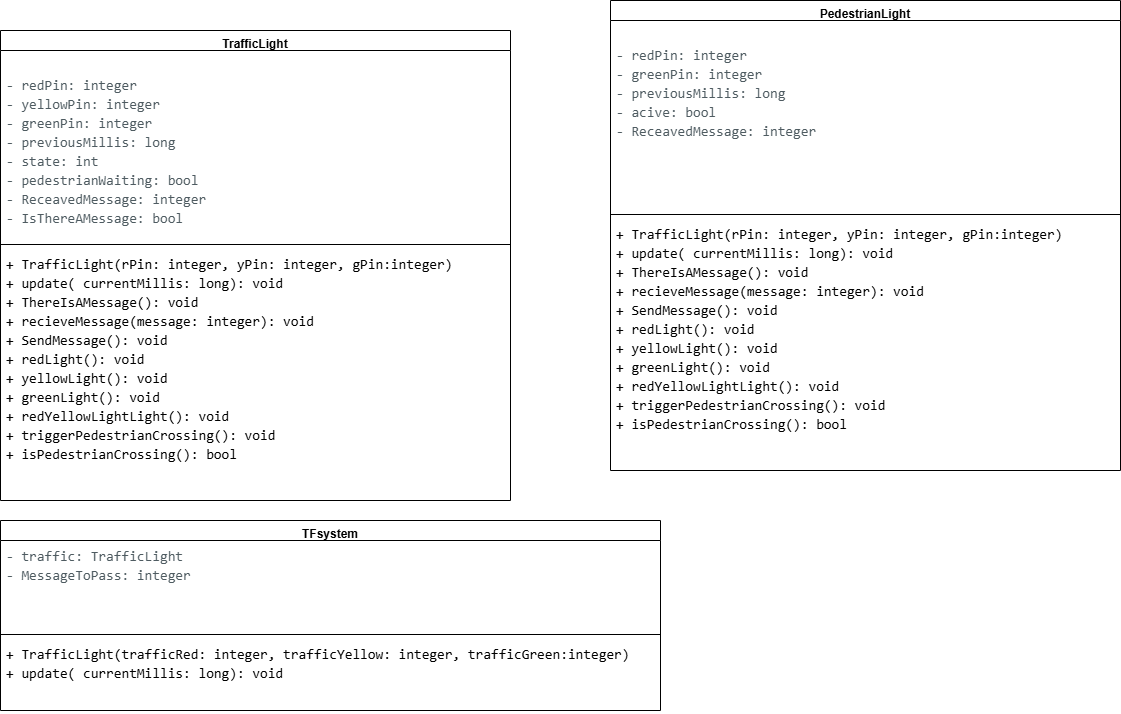

The diagram above was exported from draw.io. Its source (the exported page's mxGraphModel, read from the mxfile embedded in the PNG):
<mxGraphModel dx="1289" dy="666" grid="1" gridSize="10" guides="1" tooltips="1" connect="1" arrows="1" fold="1" page="1" pageScale="1" pageWidth="827" pageHeight="1169" math="0" shadow="0">
  <root>
    <mxCell id="0" />
    <mxCell id="1" parent="0" />
    <mxCell id="pwzvtAEdmcbHZH5YyBoQ-9" value="TrafficLight" style="swimlane;fontStyle=1;align=center;verticalAlign=top;childLayout=stackLayout;horizontal=1;startSize=20;horizontalStack=0;resizeParent=1;resizeParentMax=0;resizeLast=0;collapsible=1;marginBottom=0;whiteSpace=wrap;html=1;" vertex="1" parent="1">
      <mxGeometry x="30" y="80" width="510" height="470" as="geometry" />
    </mxCell>
    <mxCell id="pwzvtAEdmcbHZH5YyBoQ-10" value="&lt;div style=&quot;color: rgb(78, 91, 97); background-color: rgb(255, 255, 255); font-family: Consolas, &amp;quot;Courier New&amp;quot;, monospace; font-size: 14px; line-height: 19px; white-space: pre;&quot;&gt;&lt;div&gt;&lt;span style=&quot;color: #00979d;&quot;&gt;    &lt;/span&gt; &lt;/div&gt;&lt;div&gt;- redPin: integer&lt;/div&gt;&lt;div&gt;- yellowPin: integer&lt;/div&gt;&lt;div&gt;- greenPin: integer &amp;nbsp; &amp;nbsp; &amp;nbsp; &amp;nbsp; &lt;/div&gt;&lt;div&gt;- previousMillis: long &amp;nbsp; &amp;nbsp; &amp;nbsp; &amp;nbsp; &amp;nbsp; &amp;nbsp; &lt;/div&gt;&lt;div&gt;- state: int &amp;nbsp; &amp;nbsp; &amp;nbsp; &amp;nbsp; &amp;nbsp; &amp;nbsp; &amp;nbsp; &amp;nbsp; &amp;nbsp; &amp;nbsp; &amp;nbsp; &amp;nbsp; &amp;nbsp; &amp;nbsp; &amp;nbsp; &lt;/div&gt;&lt;div&gt;- pedestrianWaiting: bool &amp;nbsp; &amp;nbsp; &amp;nbsp; &amp;nbsp; &amp;nbsp; &amp;nbsp; &amp;nbsp; &amp;nbsp; &amp;nbsp;&lt;/div&gt;&lt;div&gt;- ReceavedMessage: integer &amp;nbsp; &amp;nbsp; &amp;nbsp; &amp;nbsp; &amp;nbsp; &amp;nbsp; &amp;nbsp; &amp;nbsp; &amp;nbsp;&lt;/div&gt;&lt;div&gt;- IsThereAMessage: bool&lt;/div&gt;&lt;/div&gt;" style="text;strokeColor=none;fillColor=none;align=left;verticalAlign=top;spacingLeft=4;spacingRight=4;overflow=hidden;rotatable=0;points=[[0,0.5],[1,0.5]];portConstraint=eastwest;whiteSpace=wrap;html=1;" vertex="1" parent="pwzvtAEdmcbHZH5YyBoQ-9">
      <mxGeometry y="20" width="510" height="190" as="geometry" />
    </mxCell>
    <mxCell id="pwzvtAEdmcbHZH5YyBoQ-11" value="" style="line;strokeWidth=1;fillColor=none;align=left;verticalAlign=middle;spacingTop=-1;spacingLeft=3;spacingRight=3;rotatable=0;labelPosition=right;points=[];portConstraint=eastwest;strokeColor=inherit;" vertex="1" parent="pwzvtAEdmcbHZH5YyBoQ-9">
      <mxGeometry y="210" width="510" height="8" as="geometry" />
    </mxCell>
    <mxCell id="pwzvtAEdmcbHZH5YyBoQ-12" value="&lt;div style=&quot;background-color: rgb(255, 255, 255); font-family: Consolas, &amp;quot;Courier New&amp;quot;, monospace; font-size: 14px; line-height: 19px; white-space: pre;&quot;&gt;+ TrafficLight(rPin: integer, yPin: integer, gPin:integer) &lt;/div&gt;&lt;div style=&quot;background-color: rgb(255, 255, 255); font-family: Consolas, &amp;quot;Courier New&amp;quot;, monospace; font-size: 14px; line-height: 19px; white-space: pre;&quot;&gt;+ update( currentMillis: long): void&lt;/div&gt;&lt;div style=&quot;background-color: rgb(255, 255, 255); font-family: Consolas, &amp;quot;Courier New&amp;quot;, monospace; font-size: 14px; line-height: 19px; white-space: pre;&quot;&gt;+ ThereIsAMessage(): void&lt;/div&gt;&lt;div style=&quot;background-color: rgb(255, 255, 255); font-family: Consolas, &amp;quot;Courier New&amp;quot;, monospace; font-size: 14px; line-height: 19px; white-space: pre;&quot;&gt;+ recieveMessage(message: integer): void&lt;/div&gt;&lt;div style=&quot;background-color: rgb(255, 255, 255); font-family: Consolas, &amp;quot;Courier New&amp;quot;, monospace; font-size: 14px; line-height: 19px; white-space: pre;&quot;&gt;+ SendMessage(): void&lt;/div&gt;&lt;div style=&quot;background-color: rgb(255, 255, 255); font-family: Consolas, &amp;quot;Courier New&amp;quot;, monospace; font-size: 14px; line-height: 19px; white-space: pre;&quot;&gt;+ redLight(): void&lt;/div&gt;&lt;div style=&quot;background-color: rgb(255, 255, 255); font-family: Consolas, &amp;quot;Courier New&amp;quot;, monospace; font-size: 14px; line-height: 19px; white-space: pre;&quot;&gt;+ yellowLight(): void&lt;/div&gt;&lt;div style=&quot;background-color: rgb(255, 255, 255); font-family: Consolas, &amp;quot;Courier New&amp;quot;, monospace; font-size: 14px; line-height: 19px; white-space: pre;&quot;&gt;+ greenLight(): void&lt;/div&gt;&lt;div style=&quot;background-color: rgb(255, 255, 255); font-family: Consolas, &amp;quot;Courier New&amp;quot;, monospace; font-size: 14px; line-height: 19px; white-space: pre;&quot;&gt;+ redYellowLightLight(): void&lt;/div&gt;&lt;div style=&quot;background-color: rgb(255, 255, 255); font-family: Consolas, &amp;quot;Courier New&amp;quot;, monospace; font-size: 14px; line-height: 19px; white-space: pre;&quot;&gt;+ triggerPedestrianCrossing(): void&lt;/div&gt;&lt;div style=&quot;background-color: rgb(255, 255, 255); font-family: Consolas, &amp;quot;Courier New&amp;quot;, monospace; font-size: 14px; line-height: 19px; white-space: pre;&quot;&gt;+ isPedestrianCrossing(): bool&lt;/div&gt;" style="text;strokeColor=none;fillColor=none;align=left;verticalAlign=top;spacingLeft=4;spacingRight=4;overflow=hidden;rotatable=0;points=[[0,0.5],[1,0.5]];portConstraint=eastwest;whiteSpace=wrap;html=1;" vertex="1" parent="pwzvtAEdmcbHZH5YyBoQ-9">
      <mxGeometry y="218" width="510" height="252" as="geometry" />
    </mxCell>
    <mxCell id="pwzvtAEdmcbHZH5YyBoQ-17" value="TFsystem" style="swimlane;fontStyle=1;align=center;verticalAlign=top;childLayout=stackLayout;horizontal=1;startSize=20;horizontalStack=0;resizeParent=1;resizeParentMax=0;resizeLast=0;collapsible=1;marginBottom=0;whiteSpace=wrap;html=1;" vertex="1" parent="1">
      <mxGeometry x="30" y="570" width="660" height="190" as="geometry" />
    </mxCell>
    <mxCell id="pwzvtAEdmcbHZH5YyBoQ-18" value="&lt;div style=&quot;color: rgb(78, 91, 97); background-color: rgb(255, 255, 255); font-family: Consolas, &amp;quot;Courier New&amp;quot;, monospace; font-size: 14px; line-height: 19px; white-space: pre;&quot;&gt;- traffic: TrafficLight&lt;/div&gt;&lt;div style=&quot;color: rgb(78, 91, 97); background-color: rgb(255, 255, 255); font-family: Consolas, &amp;quot;Courier New&amp;quot;, monospace; font-size: 14px; line-height: 19px; white-space: pre;&quot;&gt;- MessageToPass: integer&lt;/div&gt;" style="text;strokeColor=none;fillColor=none;align=left;verticalAlign=top;spacingLeft=4;spacingRight=4;overflow=hidden;rotatable=0;points=[[0,0.5],[1,0.5]];portConstraint=eastwest;whiteSpace=wrap;html=1;" vertex="1" parent="pwzvtAEdmcbHZH5YyBoQ-17">
      <mxGeometry y="20" width="660" height="90" as="geometry" />
    </mxCell>
    <mxCell id="pwzvtAEdmcbHZH5YyBoQ-19" value="" style="line;strokeWidth=1;fillColor=none;align=left;verticalAlign=middle;spacingTop=-1;spacingLeft=3;spacingRight=3;rotatable=0;labelPosition=right;points=[];portConstraint=eastwest;strokeColor=inherit;" vertex="1" parent="pwzvtAEdmcbHZH5YyBoQ-17">
      <mxGeometry y="110" width="660" height="8" as="geometry" />
    </mxCell>
    <mxCell id="pwzvtAEdmcbHZH5YyBoQ-20" value="&lt;div style=&quot;background-color: rgb(255, 255, 255); font-family: Consolas, &amp;quot;Courier New&amp;quot;, monospace; font-size: 14px; line-height: 19px; white-space: pre;&quot;&gt;+ TrafficLight(trafficRed: integer, trafficYellow: integer, trafficGreen:integer) &lt;/div&gt;&lt;div style=&quot;background-color: rgb(255, 255, 255); font-family: Consolas, &amp;quot;Courier New&amp;quot;, monospace; font-size: 14px; line-height: 19px; white-space: pre;&quot;&gt;+ update( currentMillis: long): void&lt;/div&gt;&lt;div style=&quot;background-color: rgb(255, 255, 255); font-family: Consolas, &amp;quot;Courier New&amp;quot;, monospace; font-size: 14px; line-height: 19px; white-space: pre;&quot;&gt;&lt;br&gt;&lt;/div&gt;" style="text;strokeColor=none;fillColor=none;align=left;verticalAlign=top;spacingLeft=4;spacingRight=4;overflow=hidden;rotatable=0;points=[[0,0.5],[1,0.5]];portConstraint=eastwest;whiteSpace=wrap;html=1;" vertex="1" parent="pwzvtAEdmcbHZH5YyBoQ-17">
      <mxGeometry y="118" width="660" height="72" as="geometry" />
    </mxCell>
    <mxCell id="pwzvtAEdmcbHZH5YyBoQ-27" value="PedestrianLight" style="swimlane;fontStyle=1;align=center;verticalAlign=top;childLayout=stackLayout;horizontal=1;startSize=20;horizontalStack=0;resizeParent=1;resizeParentMax=0;resizeLast=0;collapsible=1;marginBottom=0;whiteSpace=wrap;html=1;" vertex="1" parent="1">
      <mxGeometry x="640" y="50" width="510" height="470" as="geometry" />
    </mxCell>
    <mxCell id="pwzvtAEdmcbHZH5YyBoQ-28" value="&lt;div style=&quot;color: rgb(78, 91, 97); background-color: rgb(255, 255, 255); font-family: Consolas, &amp;quot;Courier New&amp;quot;, monospace; font-size: 14px; line-height: 19px; white-space: pre;&quot;&gt;&lt;div&gt;&lt;span style=&quot;color: #00979d;&quot;&gt;    &lt;/span&gt; &lt;/div&gt;&lt;div&gt;- redPin: integer&lt;/div&gt;&lt;div&gt;- greenPin: integer &amp;nbsp; &amp;nbsp; &amp;nbsp; &amp;nbsp; &lt;/div&gt;&lt;div&gt;- previousMillis: long &amp;nbsp; &amp;nbsp; &amp;nbsp; &amp;nbsp; &amp;nbsp; &amp;nbsp; &amp;nbsp; &amp;nbsp; &amp;nbsp; &amp;nbsp; &amp;nbsp; &amp;nbsp; &amp;nbsp; &amp;nbsp; &amp;nbsp; &amp;nbsp; &amp;nbsp; &amp;nbsp; &lt;/div&gt;&lt;div&gt;- acive: bool&amp;nbsp; &amp;nbsp; &amp;nbsp; &amp;nbsp; &amp;nbsp; &amp;nbsp; &amp;nbsp; &amp;nbsp; &amp;nbsp;&lt;/div&gt;&lt;div&gt;- ReceavedMessage: integer &amp;nbsp; &amp;nbsp; &amp;nbsp; &amp;nbsp; &amp;nbsp; &amp;nbsp; &amp;nbsp; &amp;nbsp; &amp;nbsp;&lt;/div&gt;&lt;div&gt;&lt;br&gt;&lt;/div&gt;&lt;/div&gt;" style="text;strokeColor=none;fillColor=none;align=left;verticalAlign=top;spacingLeft=4;spacingRight=4;overflow=hidden;rotatable=0;points=[[0,0.5],[1,0.5]];portConstraint=eastwest;whiteSpace=wrap;html=1;" vertex="1" parent="pwzvtAEdmcbHZH5YyBoQ-27">
      <mxGeometry y="20" width="510" height="190" as="geometry" />
    </mxCell>
    <mxCell id="pwzvtAEdmcbHZH5YyBoQ-29" value="" style="line;strokeWidth=1;fillColor=none;align=left;verticalAlign=middle;spacingTop=-1;spacingLeft=3;spacingRight=3;rotatable=0;labelPosition=right;points=[];portConstraint=eastwest;strokeColor=inherit;" vertex="1" parent="pwzvtAEdmcbHZH5YyBoQ-27">
      <mxGeometry y="210" width="510" height="8" as="geometry" />
    </mxCell>
    <mxCell id="pwzvtAEdmcbHZH5YyBoQ-30" value="&lt;div style=&quot;background-color: rgb(255, 255, 255); font-family: Consolas, &amp;quot;Courier New&amp;quot;, monospace; font-size: 14px; line-height: 19px; white-space: pre;&quot;&gt;+ TrafficLight(rPin: integer, yPin: integer, gPin:integer) &lt;/div&gt;&lt;div style=&quot;background-color: rgb(255, 255, 255); font-family: Consolas, &amp;quot;Courier New&amp;quot;, monospace; font-size: 14px; line-height: 19px; white-space: pre;&quot;&gt;+ update( currentMillis: long): void&lt;/div&gt;&lt;div style=&quot;background-color: rgb(255, 255, 255); font-family: Consolas, &amp;quot;Courier New&amp;quot;, monospace; font-size: 14px; line-height: 19px; white-space: pre;&quot;&gt;+ ThereIsAMessage(): void&lt;/div&gt;&lt;div style=&quot;background-color: rgb(255, 255, 255); font-family: Consolas, &amp;quot;Courier New&amp;quot;, monospace; font-size: 14px; line-height: 19px; white-space: pre;&quot;&gt;+ recieveMessage(message: integer): void&lt;/div&gt;&lt;div style=&quot;background-color: rgb(255, 255, 255); font-family: Consolas, &amp;quot;Courier New&amp;quot;, monospace; font-size: 14px; line-height: 19px; white-space: pre;&quot;&gt;+ SendMessage(): void&lt;/div&gt;&lt;div style=&quot;background-color: rgb(255, 255, 255); font-family: Consolas, &amp;quot;Courier New&amp;quot;, monospace; font-size: 14px; line-height: 19px; white-space: pre;&quot;&gt;+ redLight(): void&lt;/div&gt;&lt;div style=&quot;background-color: rgb(255, 255, 255); font-family: Consolas, &amp;quot;Courier New&amp;quot;, monospace; font-size: 14px; line-height: 19px; white-space: pre;&quot;&gt;+ yellowLight(): void&lt;/div&gt;&lt;div style=&quot;background-color: rgb(255, 255, 255); font-family: Consolas, &amp;quot;Courier New&amp;quot;, monospace; font-size: 14px; line-height: 19px; white-space: pre;&quot;&gt;+ greenLight(): void&lt;/div&gt;&lt;div style=&quot;background-color: rgb(255, 255, 255); font-family: Consolas, &amp;quot;Courier New&amp;quot;, monospace; font-size: 14px; line-height: 19px; white-space: pre;&quot;&gt;+ redYellowLightLight(): void&lt;/div&gt;&lt;div style=&quot;background-color: rgb(255, 255, 255); font-family: Consolas, &amp;quot;Courier New&amp;quot;, monospace; font-size: 14px; line-height: 19px; white-space: pre;&quot;&gt;+ triggerPedestrianCrossing(): void&lt;/div&gt;&lt;div style=&quot;background-color: rgb(255, 255, 255); font-family: Consolas, &amp;quot;Courier New&amp;quot;, monospace; font-size: 14px; line-height: 19px; white-space: pre;&quot;&gt;+ isPedestrianCrossing(): bool&lt;/div&gt;" style="text;strokeColor=none;fillColor=none;align=left;verticalAlign=top;spacingLeft=4;spacingRight=4;overflow=hidden;rotatable=0;points=[[0,0.5],[1,0.5]];portConstraint=eastwest;whiteSpace=wrap;html=1;" vertex="1" parent="pwzvtAEdmcbHZH5YyBoQ-27">
      <mxGeometry y="218" width="510" height="252" as="geometry" />
    </mxCell>
  </root>
</mxGraphModel>